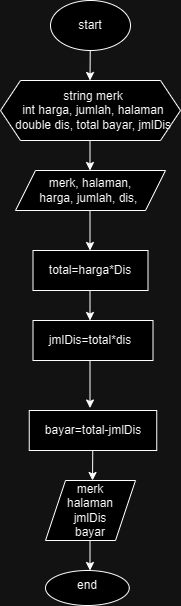

The diagram above was exported from draw.io. Its source (the exported page's mxGraphModel, read from the mxfile embedded in the PNG):
<mxGraphModel dx="786" dy="505" grid="1" gridSize="10" guides="1" tooltips="1" connect="1" arrows="1" fold="1" page="1" pageScale="1" pageWidth="827" pageHeight="1169" math="0" shadow="0">
  <root>
    <mxCell id="0" />
    <mxCell id="1" parent="0" />
    <mxCell id="t1M2t8zbMVuZYgjZOdKw-1" value="" style="ellipse;whiteSpace=wrap;html=1;" vertex="1" parent="1">
      <mxGeometry x="360" y="30" width="80" height="50" as="geometry" />
    </mxCell>
    <mxCell id="t1M2t8zbMVuZYgjZOdKw-2" value="" style="shape=hexagon;perimeter=hexagonPerimeter2;whiteSpace=wrap;html=1;fixedSize=1;" vertex="1" parent="1">
      <mxGeometry x="310" y="110" width="180" height="60" as="geometry" />
    </mxCell>
    <mxCell id="t1M2t8zbMVuZYgjZOdKw-3" value="" style="shape=parallelogram;perimeter=parallelogramPerimeter;whiteSpace=wrap;html=1;fixedSize=1;" vertex="1" parent="1">
      <mxGeometry x="325" y="200" width="150" height="40" as="geometry" />
    </mxCell>
    <mxCell id="t1M2t8zbMVuZYgjZOdKw-4" value="" style="rounded=0;whiteSpace=wrap;html=1;" vertex="1" parent="1">
      <mxGeometry x="342.5" y="280" width="115" height="40" as="geometry" />
    </mxCell>
    <mxCell id="t1M2t8zbMVuZYgjZOdKw-5" value="" style="rounded=0;whiteSpace=wrap;html=1;" vertex="1" parent="1">
      <mxGeometry x="342.5" y="350" width="120" height="40" as="geometry" />
    </mxCell>
    <mxCell id="t1M2t8zbMVuZYgjZOdKw-6" value="" style="rounded=0;whiteSpace=wrap;html=1;" vertex="1" parent="1">
      <mxGeometry x="338.75" y="440" width="127.5" height="40" as="geometry" />
    </mxCell>
    <mxCell id="t1M2t8zbMVuZYgjZOdKw-7" value="" style="shape=parallelogram;perimeter=parallelogramPerimeter;whiteSpace=wrap;html=1;fixedSize=1;" vertex="1" parent="1">
      <mxGeometry x="355" y="510" width="90" height="60" as="geometry" />
    </mxCell>
    <mxCell id="t1M2t8zbMVuZYgjZOdKw-8" value="" style="ellipse;whiteSpace=wrap;html=1;" vertex="1" parent="1">
      <mxGeometry x="355" y="600" width="83.75" height="35" as="geometry" />
    </mxCell>
    <mxCell id="t1M2t8zbMVuZYgjZOdKw-9" value="start" style="text;strokeColor=none;align=center;fillColor=none;html=1;verticalAlign=middle;whiteSpace=wrap;rounded=0;" vertex="1" parent="1">
      <mxGeometry x="370" y="40" width="60" height="30" as="geometry" />
    </mxCell>
    <mxCell id="t1M2t8zbMVuZYgjZOdKw-10" value="string merk&lt;br&gt;int harga, jumlah, halaman&lt;br&gt;double dis, total bayar, jmlDis&lt;br&gt;" style="text;strokeColor=none;align=center;fillColor=none;html=1;verticalAlign=middle;whiteSpace=wrap;rounded=0;" vertex="1" parent="1">
      <mxGeometry x="317.5" y="125" width="170" height="30" as="geometry" />
    </mxCell>
    <mxCell id="t1M2t8zbMVuZYgjZOdKw-11" value="merk, halaman, harga, jumlah, dis,&amp;nbsp;" style="text;strokeColor=none;align=center;fillColor=none;html=1;verticalAlign=middle;whiteSpace=wrap;rounded=0;" vertex="1" parent="1">
      <mxGeometry x="340" y="205" width="120" height="30" as="geometry" />
    </mxCell>
    <mxCell id="t1M2t8zbMVuZYgjZOdKw-12" value="total=harga*Dis" style="text;strokeColor=none;align=center;fillColor=none;html=1;verticalAlign=middle;whiteSpace=wrap;rounded=0;" vertex="1" parent="1">
      <mxGeometry x="370" y="285" width="60" height="30" as="geometry" />
    </mxCell>
    <mxCell id="t1M2t8zbMVuZYgjZOdKw-13" value="jmlDis=total*dis" style="text;strokeColor=none;align=center;fillColor=none;html=1;verticalAlign=middle;whiteSpace=wrap;rounded=0;" vertex="1" parent="1">
      <mxGeometry x="370" y="355" width="60" height="30" as="geometry" />
    </mxCell>
    <mxCell id="t1M2t8zbMVuZYgjZOdKw-14" value="bayar=total-jmlDis" style="text;strokeColor=none;align=center;fillColor=none;html=1;verticalAlign=middle;whiteSpace=wrap;rounded=0;" vertex="1" parent="1">
      <mxGeometry x="342.5" y="445" width="120" height="30" as="geometry" />
    </mxCell>
    <mxCell id="t1M2t8zbMVuZYgjZOdKw-15" value="merk&lt;br&gt;halaman&lt;br&gt;jmlDis&lt;br&gt;bayar" style="text;strokeColor=none;align=center;fillColor=none;html=1;verticalAlign=middle;whiteSpace=wrap;rounded=0;" vertex="1" parent="1">
      <mxGeometry x="370" y="525" width="60" height="30" as="geometry" />
    </mxCell>
    <mxCell id="t1M2t8zbMVuZYgjZOdKw-16" value="end" style="text;strokeColor=none;align=center;fillColor=none;html=1;verticalAlign=middle;whiteSpace=wrap;rounded=0;" vertex="1" parent="1">
      <mxGeometry x="366.88" y="600" width="60" height="30" as="geometry" />
    </mxCell>
    <mxCell id="t1M2t8zbMVuZYgjZOdKw-17" value="" style="endArrow=classic;html=1;rounded=0;exitX=1;exitY=0;exitDx=0;exitDy=0;" edge="1" parent="1">
      <mxGeometry width="50" height="50" relative="1" as="geometry">
        <mxPoint x="399.5" y="170" as="sourcePoint" />
        <mxPoint x="399.5" y="200" as="targetPoint" />
      </mxGeometry>
    </mxCell>
    <mxCell id="t1M2t8zbMVuZYgjZOdKw-18" value="" style="endArrow=classic;html=1;rounded=0;" edge="1" parent="1">
      <mxGeometry width="50" height="50" relative="1" as="geometry">
        <mxPoint x="399.75" y="80" as="sourcePoint" />
        <mxPoint x="399.5" y="110" as="targetPoint" />
      </mxGeometry>
    </mxCell>
    <mxCell id="t1M2t8zbMVuZYgjZOdKw-21" value="" style="endArrow=classic;html=1;rounded=0;" edge="1" parent="1">
      <mxGeometry width="50" height="50" relative="1" as="geometry">
        <mxPoint x="399.5" y="240" as="sourcePoint" />
        <mxPoint x="399.5" y="280" as="targetPoint" />
      </mxGeometry>
    </mxCell>
    <mxCell id="t1M2t8zbMVuZYgjZOdKw-22" value="" style="endArrow=classic;html=1;rounded=0;" edge="1" parent="1">
      <mxGeometry width="50" height="50" relative="1" as="geometry">
        <mxPoint x="399.5" y="320" as="sourcePoint" />
        <mxPoint x="399.5" y="350" as="targetPoint" />
      </mxGeometry>
    </mxCell>
    <mxCell id="t1M2t8zbMVuZYgjZOdKw-23" value="" style="endArrow=classic;html=1;rounded=0;" edge="1" parent="1">
      <mxGeometry width="50" height="50" relative="1" as="geometry">
        <mxPoint x="399.5" y="390" as="sourcePoint" />
        <mxPoint x="399.5" y="437.5" as="targetPoint" />
      </mxGeometry>
    </mxCell>
    <mxCell id="t1M2t8zbMVuZYgjZOdKw-27" value="" style="endArrow=classic;html=1;rounded=0;exitX=1;exitY=0;exitDx=0;exitDy=0;" edge="1" parent="1">
      <mxGeometry width="50" height="50" relative="1" as="geometry">
        <mxPoint x="402.2413904944658" y="480.0044234535143" as="sourcePoint" />
        <mxPoint x="402.01" y="510" as="targetPoint" />
      </mxGeometry>
    </mxCell>
    <mxCell id="t1M2t8zbMVuZYgjZOdKw-28" value="" style="endArrow=classic;html=1;rounded=0;" edge="1" parent="1">
      <mxGeometry width="50" height="50" relative="1" as="geometry">
        <mxPoint x="399.51" y="570" as="sourcePoint" />
        <mxPoint x="399.5" y="600" as="targetPoint" />
      </mxGeometry>
    </mxCell>
  </root>
</mxGraphModel>